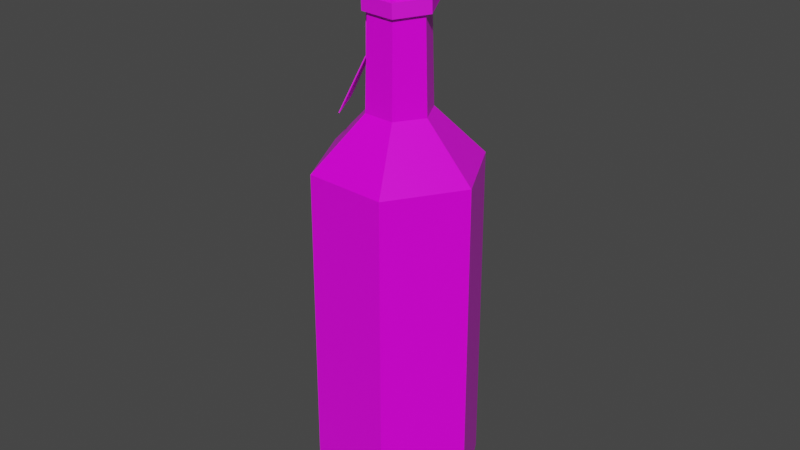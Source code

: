 # Source: Red_Potion_14_Label_.blend  (saved by Blender 2.91.10; exported with 4.5.12 LTS)
import bpy
from mathutils import Matrix  # noqa: F401  (used for matrix-valued properties, if any)

bpy.ops.wm.read_factory_settings(use_empty=True)
scene = bpy.context.scene
scene.name = 'Scene'

# ---- collections
col_collection = bpy.data.collections.new('Collection'); scene.collection.children.link(col_collection)

# ---- images (referenced by path relative to the original .blend; pixels are not part of the script)
import os
ASSET_DIR = os.environ.get("B2B_ASSET_DIR", "")  # directory of the original .blend (textures are referenced by path, not embedded)
HERE = os.path.dirname(os.path.abspath(__file__))  # packed textures are extracted next to this script under _unpacked/

def load_image(name, relpath, width, height, colorspace="sRGB"):
    """Load a texture the original file referenced (path relative to the .blend, or extracted next to this script)."""
    p = next((c for c in (os.path.join(HERE, relpath), os.path.join(ASSET_DIR, relpath)) if relpath and os.path.exists(c)), "")
    if p:
        img = bpy.data.images.load(p, check_existing=True)
        img.name = name
    else:  # same state as the original file: an image datablock whose file is absent (Cycles renders it pink)
        img = bpy.data.images.new(name, width, height)
        img.source = "FILE"
        img.filepath = "//" + (relpath or name)
    img.colorspace_settings.name = colorspace
    return img
img_color_png_083 = load_image('Color.png.083', 'Color.png', 1024, 1024, 'sRGB')

# ---- materials (node trees are filled in below, after node groups)
mat_rhigh_083 = bpy.data.materials.new('RHIGH.083')
mat_rhigh_083.use_transparent_shadow = False
mat_rlow_083 = bpy.data.materials.new('RLOW.083')
mat_rlow_083.use_transparent_shadow = False

# ---- material node trees
mat_rhigh_083.use_nodes = True; mat_rhigh_083.node_tree.nodes.clear()
_N = mat_rhigh_083.node_tree.nodes; _L = mat_rhigh_083.node_tree.links
n0 = _N.new('ShaderNodeBsdfPrincipled'); n0.name = 'Principled BSDF'; n0.location = (10, 300)
n0.distribution = 'GGX'
n0.subsurface_method = 'BURLEY'
n0.inputs[2].default_value = 0.65
n0.inputs[3].default_value = 1.45
n0.inputs[27].default_value = (0.0, 0.0, 0.0, 1.0)
n0.inputs[28].default_value = 1.0
n1 = _N.new('ShaderNodeOutputMaterial'); n1.name = 'Material Output'; n1.location = (300, 300)
n2 = _N.new('ShaderNodeTexImage'); n2.name = 'Image Texture'; n2.location = (-280, 280)
n2.image = img_color_png_083
_L.new(n0.outputs[0], n1.inputs[0])
_L.new(n2.outputs[0], n0.inputs[0])
n1.is_active_output = True
mat_rlow_083.use_nodes = True; mat_rlow_083.node_tree.nodes.clear()
_N = mat_rlow_083.node_tree.nodes; _L = mat_rlow_083.node_tree.links
n0 = _N.new('ShaderNodeBsdfPrincipled'); n0.name = 'Principled BSDF'; n0.location = (10, 300)
n0.distribution = 'GGX'
n0.subsurface_method = 'BURLEY'
n0.inputs[2].default_value = 0.3
n0.inputs[3].default_value = 1.45
n0.inputs[27].default_value = (0.0, 0.0, 0.0, 1.0)
n0.inputs[28].default_value = 1.0
n1 = _N.new('ShaderNodeOutputMaterial'); n1.name = 'Material Output'; n1.location = (300, 300)
n2 = _N.new('ShaderNodeTexImage'); n2.name = 'Image Texture'; n2.location = (-280, 280)
n2.image = img_color_png_083
_L.new(n0.outputs[0], n1.inputs[0])
_L.new(n2.outputs[0], n0.inputs[0])
n1.is_active_output = True

# ---- world
world_world = bpy.data.worlds.new('World'); scene.world = world_world
world_world.use_nodes = True; world_world.node_tree.nodes.clear()
_N = world_world.node_tree.nodes; _L = world_world.node_tree.links
n0 = _N.new('ShaderNodeOutputWorld'); n0.name = 'World Output'; n0.location = (300, 300)
n1 = _N.new('ShaderNodeBackground'); n1.name = 'Background'; n1.location = (10, 300)
n1.inputs[0].default_value = (0.05088, 0.05088, 0.05088, 1.0)
_L.new(n1.outputs[0], n0.inputs[0])
n0.is_active_output = True
world_world.color = (0.05088, 0.05088, 0.05088)
world_world.use_sun_shadow = False
world_world.sun_shadow_jitter_overblur = 0.0

# ---- meshes
me_cylinder_093 = bpy.data.meshes.new('Cylinder.093')
me_cylinder_093.from_pydata([(-0.01823, -0.01177, 0.1564), (-0.0425, -0.001779, 0.1229), (-0.02801, -0.03033, 0.122), (-0.02352, 0.002511, 0.1638), (-0.01221, -0.01974, 0.163), (-0.02406, 0.002222, 0.164), (-0.04305, -0.002068, 0.1232), (-0.02856, -0.03062, 0.1222), (-0.01276, -0.02003, 0.1633), (0.05985, -0.002372, -0.1985), (0.06646, -0.002661, -0.1811), (0.02795, -0.05245, -0.1985), (0.031, -0.05832, -0.1811), (-0.03137, -0.04985, -0.1985), (-0.03493, -0.05543, -0.1811), (-0.05879, 0.002817, -0.1985), (-0.0654, 0.003106, -0.1811), (-0.02688, 0.05289, -0.1985), (-0.02993, 0.05876, -0.1811), (0.03244, 0.0503, -0.1985), (0.036, 0.05588, -0.1811), (0.06523, -0.002607, 0.08233), (0.02541, -0.0008655, 0.1228), (0.01203, -0.02187, 0.1228), (0.03043, -0.05722, 0.08233), (-0.01285, -0.02078, 0.1228), (-0.03426, -0.05439, 0.08233), (-0.02435, 0.001311, 0.1228), (-0.06416, 0.003052, 0.08233), (-0.01096, 0.02231, 0.1228), (-0.02936, 0.05767, 0.08233), (0.01392, 0.02123, 0.1228), (0.03533, 0.05484, 0.08233), (0.02219, -0.0007243, 0.2338), (0.01054, -0.019, 0.2338), (-0.01111, -0.01806, 0.2338), (-0.02112, 0.001169, 0.2338), (-0.009472, 0.01945, 0.2338), (0.01218, 0.0185, 0.2338), (0.03104, -0.001112, 0.2385), (0.01463, -0.02687, 0.2385), (-0.01588, -0.02553, 0.2385), (-0.02997, 0.001557, 0.2385), (-0.01356, 0.02731, 0.2385), (0.01694, 0.02598, 0.2385), (0.02497, -0.0008461, 0.257), (0.01183, -0.02148, 0.257), (-0.01261, -0.02041, 0.257), (-0.0239, 0.001291, 0.257), (-0.01076, 0.02192, 0.257), (0.01368, 0.02085, 0.257), (0.03377, -0.001231, 0.257), (0.01589, -0.02929, 0.257), (-0.01734, -0.02783, 0.257), (-0.0327, 0.001676, 0.257), (-0.01483, 0.02973, 0.257), (0.01841, 0.02828, 0.257), (0.02501, -0.0008478, 0.2651), (0.02774, -0.0009671, 0.2486), (0.0137, 0.02089, 0.2651), (0.01517, 0.02319, 0.2486), (-0.01078, 0.02196, 0.2651), (-0.01204, 0.02438, 0.2486), (-0.02394, 0.001293, 0.2651), (-0.02667, 0.001412, 0.2486), (-0.01263, -0.02044, 0.2651), (-0.0141, -0.02274, 0.2486), (0.01185, -0.02151, 0.2651), (0.01311, -0.02393, 0.2486), (-0.009349, 0.02036, 0.1972), (-0.02089, 0.002305, 0.1962), (-0.011, -0.01669, 0.1946), (0.01042, -0.01762, 0.1941), (0.02196, 0.0004395, 0.1951), (0.01207, 0.01943, 0.1967), (-0.009213, 0.01989, 0.208), (-0.02075, 0.001833, 0.207), (-0.01086, -0.01716, 0.2054), (0.01056, -0.01809, 0.2049), (0.02209, -3.259e-05, 0.2059), (0.01221, 0.01896, 0.2075), (-0.01205, 0.02556, 0.1977), (-0.02674, 0.00256, 0.1963), (-0.01416, -0.02162, 0.1943), (0.01312, -0.02281, 0.1936), (0.02781, 0.0001844, 0.195), (0.01523, 0.02437, 0.197), (-0.01192, 0.02508, 0.2085), (-0.02661, 0.002088, 0.2071), (-0.01402, -0.0221, 0.2051), (0.01326, -0.02328, 0.2044), (0.02795, -0.0002878, 0.2058), (0.01536, 0.0239, 0.2078), (-0.02128, -0.007493, 0.1543), (-0.02155, -0.006407, 0.196), (-0.01824, -0.01327, 0.1546), (-0.01851, -0.01219, 0.1963), (-0.01943, -0.00552, 0.1544), (-0.01954, -0.004146, 0.1958), (-0.01639, -0.0113, 0.1547), (-0.0165, -0.009928, 0.1961)], [], [(2, 4, 8, 7), (3, 1, 6, 5), (4, 3, 5, 8), (1, 2, 7, 6), (3, 4, 2, 1), (5, 6, 7, 8), (12, 24, 26, 14), (16, 28, 30, 18), (18, 30, 32, 20), (20, 32, 21, 10), (14, 26, 28, 16), (23, 22, 33, 34), (10, 12, 11, 9), (12, 14, 13, 11), (14, 16, 15, 13), (16, 18, 17, 15), (18, 20, 19, 17), (20, 10, 9, 19), (9, 11, 13, 15, 17, 19), (10, 21, 24, 12), (38, 37, 43, 44), (22, 31, 38, 33), (29, 27, 36, 37), (25, 23, 34, 35), (31, 29, 37, 38), (27, 25, 35, 36), (39, 44, 56, 51), (36, 35, 41, 42), (34, 33, 39, 40), (33, 38, 44, 39), (37, 36, 42, 43), (35, 34, 40, 41), (43, 42, 54, 55), (41, 40, 52, 53), (44, 43, 55, 56), (42, 41, 53, 54), (40, 39, 51, 52), (45, 46, 52, 51), (46, 47, 53, 52), (47, 48, 54, 53), (48, 49, 55, 54), (49, 50, 56, 55), (50, 45, 51, 56), (24, 21, 22, 23), (26, 24, 23, 25), (28, 26, 25, 27), (30, 28, 27, 29), (32, 30, 29, 31), (31, 22, 21, 32), (58, 60, 59, 57), (60, 62, 61, 59), (62, 64, 63, 61), (64, 66, 65, 63), (66, 68, 67, 65), (68, 58, 57, 67), (57, 59, 61, 63, 65, 67), (71, 70, 76, 77), (72, 71, 77, 78), (73, 72, 78, 79), (69, 74, 80, 75), (74, 73, 79, 80), (70, 69, 75, 76), (83, 89, 88, 82), (84, 90, 89, 83), (85, 91, 90, 84), (81, 87, 92, 86), (86, 92, 91, 85), (82, 88, 87, 81), (70, 71, 83, 82), (74, 69, 81, 86), (69, 70, 82, 81), (72, 73, 85, 84), (73, 74, 86, 85), (71, 72, 84, 83), (77, 76, 88, 89), (75, 80, 92, 87), (76, 75, 87, 88), (79, 78, 90, 91), (80, 79, 91, 92), (78, 77, 89, 90), (94, 93, 95, 96), (98, 100, 99, 97), (93, 94, 98, 97), (96, 95, 99, 100), (95, 93, 97, 99)])
me_cylinder_093.polygons.foreach_set('material_index', [0, 0, 0, 0, 0, 0, 1, 1, 1, 1, 1, 1, 1, 1, 1, 1, 1, 1, 1, 1, 1, 1, 1, 1, 1, 1, 1, 1, 1, 1, 1, 1, 1, 1, 1, 1, 1, 1, 1, 1, 1, 1, 1, 1, 1, 1, 1, 1, 1, 0, 0, 0, 0, 0, 0, 0, 0, 0, 0, 0, 0, 0, 0, 0, 0, 0, 0, 0, 0, 0, 0, 0, 0, 0, 0, 0, 0, 0, 0, 0, 0, 0, 0, 0, 0])
_uv = me_cylinder_093.uv_layers.new(name='UVMap')
_uv.uv.foreach_set('vector', [0.761, 0.5035, 0.761, 0.5038, 0.761, 0.5038, 0.761, 0.5035, 0.7607, 0.5038, 0.7607, 0.5035, 0.7607, 0.5035, 0.7607, 0.5038, 0.761, 0.5038, 0.7607, 0.5038, 0.7607, 0.5038, 0.761, 0.5038, 0.7607, 0.5035, 0.761, 0.5035, 0.761, 0.5035, 0.7607, 0.5035, 0.7607, 0.5038, 0.761, 0.5038, 0.761, 0.5035, 0.7607, 0.5035, 0.7607, 0.5038, 0.7607, 0.5035, 0.761, 0.5035, 0.761, 0.5038, 0.2303, 0.9521, 0.2303, 0.9522, 0.2303, 0.9522, 0.2303, 0.9521, 0.2302, 0.9521, 0.2302, 0.9522, 0.2302, 0.9522, 0.2302, 0.9521, 0.2302, 0.9521, 0.2302, 0.9522, 0.2302, 0.9522, 0.2302, 0.9521, 0.2302, 0.9521, 0.2302, 0.9522, 0.2301, 0.9522, 0.2301, 0.9521, 0.2303, 0.9521, 0.2303, 0.9522, 0.2302, 0.9522, 0.2302, 0.9521, 0.2302, 0.952, 0.2302, 0.952, 0.2302, 0.952, 0.2302, 0.952, 0.2304, 0.9521, 0.2303, 0.9521, 0.2303, 0.9521, 0.2304, 0.9521, 0.2303, 0.9521, 0.2303, 0.9521, 0.2303, 0.9521, 0.2303, 0.9521, 0.2303, 0.9521, 0.2302, 0.9521, 0.2303, 0.9521, 0.2303, 0.9521, 0.2302, 0.9521, 0.2302, 0.9521, 0.2302, 0.9521, 0.2302, 0.9521, 0.2302, 0.9521, 0.2302, 0.9521, 0.2302, 0.9521, 0.2302, 0.9521, 0.2302, 0.9521, 0.2301, 0.9521, 0.2301, 0.9521, 0.2302, 0.9521, 0.2303, 0.9521, 0.2304, 0.952, 0.2304, 0.952, 0.2303, 0.952, 0.2303, 0.952, 0.2303, 0.952, 0.2304, 0.9521, 0.2304, 0.9522, 0.2303, 0.9522, 0.2303, 0.9521, 0.2302, 0.952, 0.2302, 0.952, 0.2302, 0.952, 0.2302, 0.952, 0.2302, 0.952, 0.2302, 0.952, 0.2302, 0.952, 0.2302, 0.952, 0.2302, 0.952, 0.2302, 0.952, 0.2302, 0.952, 0.2302, 0.952, 0.2302, 0.952, 0.2302, 0.952, 0.2302, 0.952, 0.2302, 0.952, 0.2302, 0.952, 0.2302, 0.952, 0.2302, 0.952, 0.2302, 0.952, 0.2302, 0.952, 0.2302, 0.952, 0.2302, 0.952, 0.2302, 0.952, 0.2302, 0.952, 0.2302, 0.952, 0.2302, 0.952, 0.2302, 0.952, 0.2302, 0.952, 0.2302, 0.952, 0.2302, 0.952, 0.2302, 0.952, 0.2302, 0.952, 0.2302, 0.952, 0.2302, 0.952, 0.2302, 0.952, 0.2302, 0.952, 0.2302, 0.952, 0.2302, 0.952, 0.2302, 0.952, 0.2302, 0.952, 0.2302, 0.952, 0.2302, 0.952, 0.2302, 0.952, 0.2302, 0.952, 0.2302, 0.952, 0.2302, 0.952, 0.2302, 0.952, 0.2302, 0.952, 0.2302, 0.952, 0.2302, 0.952, 0.2302, 0.952, 0.2302, 0.952, 0.2302, 0.952, 0.2302, 0.952, 0.2302, 0.952, 0.2302, 0.952, 0.2302, 0.952, 0.2302, 0.952, 0.2302, 0.952, 0.2302, 0.952, 0.2302, 0.952, 0.2302, 0.952, 0.2302, 0.952, 0.2302, 0.952, 0.2302, 0.952, 0.2302, 0.952, 0.2302, 0.952, 0.2302, 0.952, 0.2302, 0.952, 0.2302, 0.952, 0.2302, 0.952, 0.2302, 0.952, 0.2302, 0.952, 0.2302, 0.952, 0.2302, 0.952, 0.2302, 0.952, 0.2302, 0.952, 0.2302, 0.952, 0.2302, 0.952, 0.2302, 0.952, 0.2302, 0.952, 0.2302, 0.952, 0.2302, 0.952, 0.2302, 0.952, 0.2302, 0.952, 0.2302, 0.952, 0.2302, 0.952, 0.2302, 0.952, 0.2302, 0.952, 0.2302, 0.952, 0.2302, 0.952, 0.2303, 0.9522, 0.2304, 0.9522, 0.2302, 0.952, 0.2302, 0.952, 0.2303, 0.9522, 0.2303, 0.9522, 0.2302, 0.952, 0.2302, 0.952, 0.2302, 0.9522, 0.2303, 0.9522, 0.2302, 0.952, 0.2302, 0.952, 0.2302, 0.9522, 0.2302, 0.9522, 0.2302, 0.952, 0.2302, 0.952, 0.2302, 0.9522, 0.2302, 0.9522, 0.2302, 0.952, 0.2302, 0.952, 0.2302, 0.952, 0.2302, 0.952, 0.2304, 0.9522, 0.2302, 0.9522, 0.7243, 0.9892, 0.7241, 0.9892, 0.7242, 0.9892, 0.7242, 0.9892, 0.7241, 0.9892, 0.724, 0.9892, 0.724, 0.9892, 0.7241, 0.9892, 0.724, 0.9892, 0.7239, 0.9892, 0.7239, 0.9892, 0.724, 0.9892, 0.7239, 0.9892, 0.7238, 0.9892, 0.7238, 0.9892, 0.7239, 0.9892, 0.7238, 0.9892, 0.7237, 0.9892, 0.7237, 0.9892, 0.7238, 0.9892, 0.7237, 0.9892, 0.7236, 0.9892, 0.7236, 0.9892, 0.7237, 0.9892, 0.7241, 0.9892, 0.7242, 0.9891, 0.7242, 0.989, 0.7241, 0.9889, 0.724, 0.989, 0.724, 0.9891, 0.7259, 0.9548, 0.7259, 0.9548, 0.7259, 0.9548, 0.7259, 0.9548, 0.7259, 0.9548, 0.7259, 0.9548, 0.7259, 0.9548, 0.7259, 0.9548, 0.7259, 0.9548, 0.7259, 0.9548, 0.7259, 0.9548, 0.7259, 0.9548, 0.7259, 0.9548, 0.7259, 0.9548, 0.7259, 0.9548, 0.7259, 0.9548, 0.7259, 0.9548, 0.7259, 0.9548, 0.7259, 0.9548, 0.7259, 0.9548, 0.7259, 0.9548, 0.7259, 0.9548, 0.7259, 0.9548, 0.7259, 0.9548, 0.7259, 0.9548, 0.7259, 0.9548, 0.7259, 0.9548, 0.7259, 0.9548, 0.7259, 0.9548, 0.7259, 0.9548, 0.7259, 0.9548, 0.7259, 0.9548, 0.7259, 0.9548, 0.7259, 0.9548, 0.7259, 0.9548, 0.7259, 0.9548, 0.7259, 0.9548, 0.7259, 0.9548, 0.7259, 0.9548, 0.7259, 0.9548, 0.7259, 0.9548, 0.7259, 0.9548, 0.7259, 0.9548, 0.7259, 0.9548, 0.7259, 0.9548, 0.7259, 0.9548, 0.7259, 0.9548, 0.7259, 0.9548, 0.7259, 0.9548, 0.7259, 0.9548, 0.7259, 0.9548, 0.7259, 0.9548, 0.7259, 0.9548, 0.7259, 0.9548, 0.7259, 0.9548, 0.7259, 0.9548, 0.7259, 0.9548, 0.7259, 0.9548, 0.7259, 0.9548, 0.7259, 0.9548, 0.7259, 0.9548, 0.7259, 0.9548, 0.7259, 0.9548, 0.7259, 0.9548, 0.7259, 0.9548, 0.7259, 0.9548, 0.7259, 0.9548, 0.7259, 0.9548, 0.7259, 0.9548, 0.7259, 0.9548, 0.7259, 0.9548, 0.7259, 0.9548, 0.7259, 0.9548, 0.7259, 0.9548, 0.7259, 0.9548, 0.7259, 0.9548, 0.7259, 0.9548, 0.7259, 0.9548, 0.7259, 0.9548, 0.7259, 0.9548, 0.7259, 0.9548, 0.7259, 0.9548, 0.7259, 0.9548, 0.7259, 0.9548, 0.7259, 0.9548, 0.7259, 0.9548, 0.7259, 0.9548, 0.7259, 0.9548, 0.7259, 0.9548, 0.7259, 0.9548, 0.7259, 0.9548, 0.7259, 0.9548, 0.7259, 0.9548, 0.7259, 0.9548, 0.7259, 0.9548, 0.7259, 0.9548, 0.7259, 0.9548, 0.7259, 0.9548, 0.7259, 0.9548, 0.7259, 0.9548, 0.7259, 0.9548, 0.7259, 0.9548, 0.7259, 0.9548, 0.7259, 0.9548, 0.7259, 0.9548, 0.7259, 0.9548, 0.7259, 0.9548, 0.7259, 0.9548, 0.7259, 0.9548, 0.7259, 0.9548, 0.7259, 0.9548, 0.7259, 0.9548, 0.7259, 0.9548, 0.7259, 0.9548, 0.7259, 0.9548, 0.7259, 0.9548])
me_cylinder_093.materials.append(mat_rhigh_083)
me_cylinder_093.materials.append(mat_rlow_083)
me_cylinder_093.use_remesh_fix_poles = True
me_cylinder_093.use_remesh_preserve_attributes = False
me_cylinder_093.use_mirror_vertex_groups = False
me_cylinder_093.update()

# ---- objects
ob_red_potion_14_label = bpy.data.objects.new('Red_Potion_14(Label)', me_cylinder_093)

# ---- transforms, parenting, visibility, modifiers, constraints
ob_red_potion_14_label.location = (0.0, 0.0, 0.0)
ob_red_potion_14_label.lineart.crease_threshold = 0.0

# ---- collection membership
col_collection.objects.link(ob_red_potion_14_label)

# ---- scene / render settings (as saved in the file)
scene.frame_start = 1; scene.frame_end = 250; scene.frame_set(1)
scene.render.engine = 'BLENDER_EEVEE_NEXT'
scene.cycles.use_denoising = False
scene.cycles.samples = 128
scene.cycles.sampling_pattern = 'TABULATED_SOBOL'
scene.cycles.use_adaptive_sampling = False
scene.cycles.use_light_tree = False
scene.view_settings.view_transform = 'Filmic'
bpy.context.view_layer.update()

# ---- added for rendering (the .blend has no active camera and no usable light): camera, sun
cam_auto = bpy.data.cameras.new('AutoCamera')
cam_auto.lens = 50.0
cam_auto.sensor_width = 36.0
cam_auto.clip_end = 1000.0
ob_auto_camera = bpy.data.objects.new('AutoCamera', cam_auto)
scene.collection.objects.link(ob_auto_camera)
ob_auto_camera.location = (0.459405, -0.550422, 0.400379)
ob_auto_camera.rotation_euler = (1.09748, -7.21219e-08, 0.694738)
scene.camera = ob_auto_camera
light_auto_sun = bpy.data.lights.new('AutoSun', 'SUN')
light_auto_sun.energy = 3.0
light_auto_sun.angle = 0.0523599
ob_auto_sun = bpy.data.objects.new('AutoSun', light_auto_sun)
scene.collection.objects.link(ob_auto_sun)
ob_auto_sun.rotation_euler = (0.872665, 0.174533, 0.523599)
bpy.context.view_layer.update()

